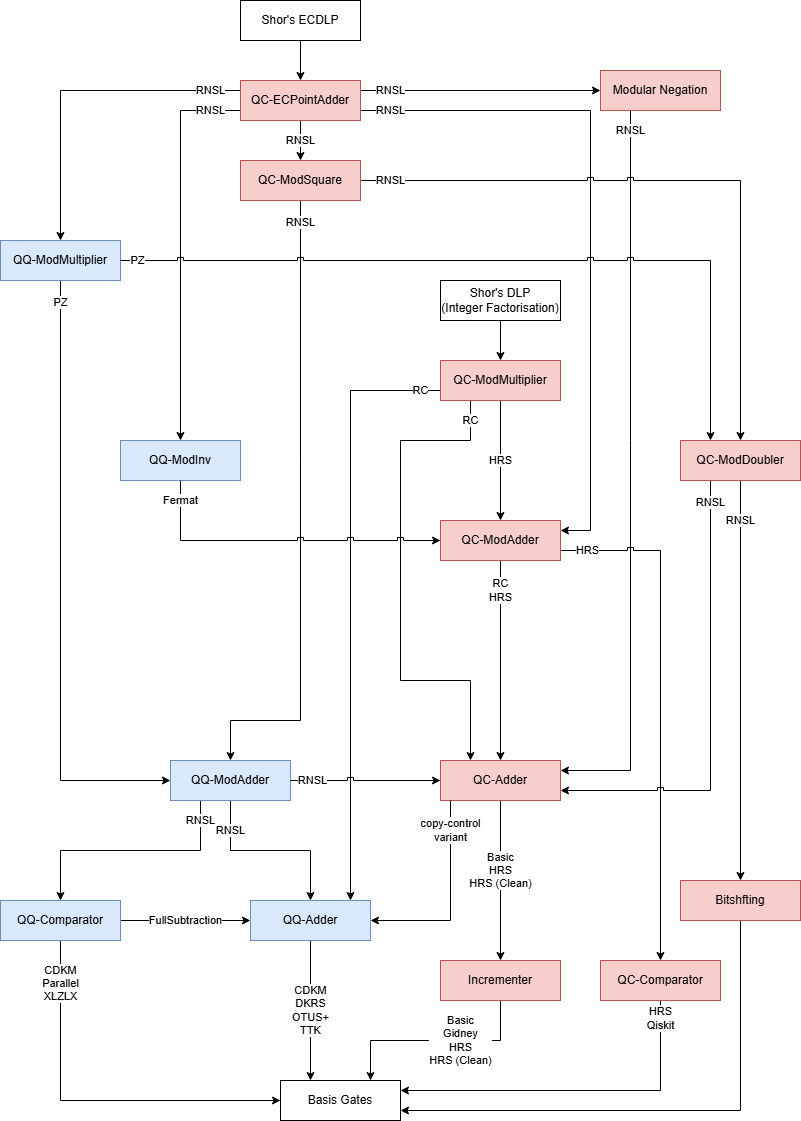

The diagram above was exported from draw.io. Its source (the exported page's mxGraphModel, read from the mxfile embedded in the PNG):
<mxGraphModel dx="2302" dy="1599" grid="1" gridSize="10" guides="1" tooltips="1" connect="1" arrows="1" fold="1" page="1" pageScale="1" pageWidth="1100" pageHeight="850" background="none" math="0" shadow="0">
  <root>
    <mxCell id="0" />
    <mxCell id="1" parent="0" />
    <mxCell id="XX3P8PkfKymy_jscX6aa-18" value="RNSL" style="edgeStyle=orthogonalEdgeStyle;rounded=0;orthogonalLoop=1;jettySize=auto;html=1;exitX=0.25;exitY=1;exitDx=0;exitDy=0;entryX=1;entryY=0.25;entryDx=0;entryDy=0;strokeColor=default;jumpStyle=sharp;" edge="1" parent="1" source="XX3P8PkfKymy_jscX6aa-17" target="XX3P8PkfKymy_jscX6aa-2">
      <mxGeometry x="-0.9452" relative="1" as="geometry">
        <Array as="points">
          <mxPoint x="390" y="-120" />
          <mxPoint x="390" y="490" />
        </Array>
        <mxPoint as="offset" />
      </mxGeometry>
    </mxCell>
    <mxCell id="XX3P8PkfKymy_jscX6aa-52" value="RNSL" style="edgeStyle=orthogonalEdgeStyle;rounded=0;orthogonalLoop=1;jettySize=auto;html=1;exitX=1;exitY=0.25;exitDx=0;exitDy=0;entryX=0;entryY=0.5;entryDx=0;entryDy=0;" edge="1" parent="1" source="XX3P8PkfKymy_jscX6aa-46" target="XX3P8PkfKymy_jscX6aa-17">
      <mxGeometry x="-0.75" relative="1" as="geometry">
        <Array as="points" />
        <mxPoint as="offset" />
      </mxGeometry>
    </mxCell>
    <mxCell id="XX3P8PkfKymy_jscX6aa-9" value="Basic&lt;br&gt;Gidney&lt;br&gt;HRS&lt;br&gt;HRS (Clean)" style="edgeStyle=orthogonalEdgeStyle;rounded=0;orthogonalLoop=1;jettySize=auto;html=1;exitX=0.5;exitY=1;exitDx=0;exitDy=0;entryX=0.75;entryY=0;entryDx=0;entryDy=0;" edge="1" parent="1" source="XX3P8PkfKymy_jscX6aa-1" target="XX3P8PkfKymy_jscX6aa-3">
      <mxGeometry x="-0.2381" relative="1" as="geometry">
        <mxPoint as="offset" />
      </mxGeometry>
    </mxCell>
    <mxCell id="XX3P8PkfKymy_jscX6aa-1" value="Incrementer" style="rounded=0;whiteSpace=wrap;html=1;fillColor=#f8cecc;strokeColor=#b85450;" vertex="1" parent="1">
      <mxGeometry x="200" y="680" width="120" height="40" as="geometry" />
    </mxCell>
    <mxCell id="XX3P8PkfKymy_jscX6aa-5" value="Basic&lt;br&gt;HRS&lt;br&gt;HRS (Clean)" style="edgeStyle=orthogonalEdgeStyle;rounded=0;orthogonalLoop=1;jettySize=auto;html=1;exitX=0.5;exitY=1;exitDx=0;exitDy=0;entryX=0.5;entryY=0;entryDx=0;entryDy=0;" edge="1" parent="1" source="XX3P8PkfKymy_jscX6aa-2" target="XX3P8PkfKymy_jscX6aa-1">
      <mxGeometry x="-0.125" relative="1" as="geometry">
        <mxPoint as="offset" />
      </mxGeometry>
    </mxCell>
    <mxCell id="XX3P8PkfKymy_jscX6aa-2" value="QC-Adder" style="rounded=0;whiteSpace=wrap;html=1;fillColor=#f8cecc;strokeColor=#b85450;" vertex="1" parent="1">
      <mxGeometry x="200" y="480" width="120" height="40" as="geometry" />
    </mxCell>
    <mxCell id="XX3P8PkfKymy_jscX6aa-3" value="Basis Gates" style="rounded=0;whiteSpace=wrap;html=1;" vertex="1" parent="1">
      <mxGeometry x="40" y="800" width="120" height="40" as="geometry" />
    </mxCell>
    <mxCell id="XX3P8PkfKymy_jscX6aa-7" value="CDKM&lt;br&gt;DKRS&lt;br&gt;OTUS+&lt;br&gt;TTK" style="edgeStyle=orthogonalEdgeStyle;rounded=0;orthogonalLoop=1;jettySize=auto;html=1;exitX=0.5;exitY=1;exitDx=0;exitDy=0;entryX=0.25;entryY=0;entryDx=0;entryDy=0;" edge="1" parent="1" source="XX3P8PkfKymy_jscX6aa-6" target="XX3P8PkfKymy_jscX6aa-3">
      <mxGeometry relative="1" as="geometry" />
    </mxCell>
    <mxCell id="XX3P8PkfKymy_jscX6aa-6" value="QQ-Adder" style="rounded=0;whiteSpace=wrap;html=1;fillColor=#dae8fc;strokeColor=#6c8ebf;" vertex="1" parent="1">
      <mxGeometry x="10" y="620" width="120" height="40" as="geometry" />
    </mxCell>
    <mxCell id="XX3P8PkfKymy_jscX6aa-11" value="RC&lt;br&gt;HRS" style="edgeStyle=orthogonalEdgeStyle;rounded=0;orthogonalLoop=1;jettySize=auto;html=1;exitX=0.5;exitY=1;exitDx=0;exitDy=0;entryX=0.5;entryY=0;entryDx=0;entryDy=0;" edge="1" parent="1" source="XX3P8PkfKymy_jscX6aa-10" target="XX3P8PkfKymy_jscX6aa-2">
      <mxGeometry x="-0.7" relative="1" as="geometry">
        <mxPoint as="offset" />
      </mxGeometry>
    </mxCell>
    <mxCell id="XX3P8PkfKymy_jscX6aa-16" value="HRS" style="edgeStyle=orthogonalEdgeStyle;rounded=0;orthogonalLoop=1;jettySize=auto;html=1;exitX=1;exitY=0.5;exitDx=0;exitDy=0;entryX=0.5;entryY=0;entryDx=0;entryDy=0;jumpStyle=sharp;" edge="1" parent="1" source="XX3P8PkfKymy_jscX6aa-10" target="XX3P8PkfKymy_jscX6aa-13">
      <mxGeometry x="-0.8571" relative="1" as="geometry">
        <Array as="points">
          <mxPoint x="320" y="270" />
          <mxPoint x="420" y="270" />
        </Array>
        <mxPoint as="offset" />
      </mxGeometry>
    </mxCell>
    <mxCell id="XX3P8PkfKymy_jscX6aa-10" value="QC-ModAdder" style="rounded=0;whiteSpace=wrap;html=1;fillColor=#f8cecc;strokeColor=#b85450;" vertex="1" parent="1">
      <mxGeometry x="200" y="240" width="120" height="40" as="geometry" />
    </mxCell>
    <mxCell id="XX3P8PkfKymy_jscX6aa-14" value="HRS&lt;br&gt;Qiskit" style="edgeStyle=orthogonalEdgeStyle;rounded=0;orthogonalLoop=1;jettySize=auto;html=1;exitX=0.5;exitY=1;exitDx=0;exitDy=0;" edge="1" parent="1" source="XX3P8PkfKymy_jscX6aa-13">
      <mxGeometry x="-0.8974" relative="1" as="geometry">
        <mxPoint x="160" y="810" as="targetPoint" />
        <Array as="points">
          <mxPoint x="420" y="810" />
        </Array>
        <mxPoint as="offset" />
      </mxGeometry>
    </mxCell>
    <mxCell id="XX3P8PkfKymy_jscX6aa-13" value="QC-Comparator" style="rounded=0;whiteSpace=wrap;html=1;fillColor=#f8cecc;strokeColor=#b85450;" vertex="1" parent="1">
      <mxGeometry x="360" y="680" width="120" height="40" as="geometry" />
    </mxCell>
    <mxCell id="XX3P8PkfKymy_jscX6aa-17" value="Modular Negation" style="rounded=0;whiteSpace=wrap;html=1;fillColor=#f8cecc;strokeColor=#b85450;" vertex="1" parent="1">
      <mxGeometry x="360" y="-210" width="120" height="40" as="geometry" />
    </mxCell>
    <mxCell id="XX3P8PkfKymy_jscX6aa-20" value="CDKM&lt;br&gt;Parallel&lt;br&gt;XLZLX" style="edgeStyle=orthogonalEdgeStyle;rounded=0;orthogonalLoop=1;jettySize=auto;html=1;exitX=0.5;exitY=1;exitDx=0;exitDy=0;entryX=0;entryY=0.5;entryDx=0;entryDy=0;" edge="1" parent="1" source="XX3P8PkfKymy_jscX6aa-19" target="XX3P8PkfKymy_jscX6aa-3">
      <mxGeometry x="-0.7714" relative="1" as="geometry">
        <mxPoint as="offset" />
      </mxGeometry>
    </mxCell>
    <mxCell id="XX3P8PkfKymy_jscX6aa-21" value="FullSubtraction" style="edgeStyle=orthogonalEdgeStyle;rounded=0;orthogonalLoop=1;jettySize=auto;html=1;exitX=1;exitY=0.5;exitDx=0;exitDy=0;entryX=0;entryY=0.5;entryDx=0;entryDy=0;" edge="1" parent="1" source="XX3P8PkfKymy_jscX6aa-19" target="XX3P8PkfKymy_jscX6aa-6">
      <mxGeometry relative="1" as="geometry" />
    </mxCell>
    <mxCell id="XX3P8PkfKymy_jscX6aa-19" value="QQ-Comparator" style="rounded=0;whiteSpace=wrap;html=1;fillColor=#dae8fc;strokeColor=#6c8ebf;" vertex="1" parent="1">
      <mxGeometry x="-240" y="620" width="120" height="40" as="geometry" />
    </mxCell>
    <mxCell id="XX3P8PkfKymy_jscX6aa-23" value="RNSL" style="edgeStyle=orthogonalEdgeStyle;rounded=0;orthogonalLoop=1;jettySize=auto;html=1;exitX=0.5;exitY=1;exitDx=0;exitDy=0;entryX=0.5;entryY=0;entryDx=0;entryDy=0;" edge="1" parent="1" source="XX3P8PkfKymy_jscX6aa-22" target="XX3P8PkfKymy_jscX6aa-6">
      <mxGeometry x="-0.6667" relative="1" as="geometry">
        <mxPoint as="offset" />
      </mxGeometry>
    </mxCell>
    <mxCell id="XX3P8PkfKymy_jscX6aa-24" value="RNSL" style="edgeStyle=orthogonalEdgeStyle;rounded=0;orthogonalLoop=1;jettySize=auto;html=1;exitX=0.25;exitY=1;exitDx=0;exitDy=0;entryX=0.5;entryY=0;entryDx=0;entryDy=0;" edge="1" parent="1" source="XX3P8PkfKymy_jscX6aa-22" target="XX3P8PkfKymy_jscX6aa-19">
      <mxGeometry x="-0.8333" relative="1" as="geometry">
        <mxPoint as="offset" />
      </mxGeometry>
    </mxCell>
    <mxCell id="XX3P8PkfKymy_jscX6aa-22" value="QQ-ModAdder" style="rounded=0;whiteSpace=wrap;html=1;fillColor=#dae8fc;strokeColor=#6c8ebf;" vertex="1" parent="1">
      <mxGeometry x="-70" y="480" width="120" height="40" as="geometry" />
    </mxCell>
    <mxCell id="XX3P8PkfKymy_jscX6aa-27" style="edgeStyle=orthogonalEdgeStyle;rounded=0;orthogonalLoop=1;jettySize=auto;html=1;exitX=0.5;exitY=1;exitDx=0;exitDy=0;entryX=1;entryY=0.75;entryDx=0;entryDy=0;" edge="1" parent="1" source="XX3P8PkfKymy_jscX6aa-26" target="XX3P8PkfKymy_jscX6aa-3">
      <mxGeometry relative="1" as="geometry" />
    </mxCell>
    <mxCell id="XX3P8PkfKymy_jscX6aa-26" value="Bitshfting" style="rounded=0;whiteSpace=wrap;html=1;fillColor=#f8cecc;strokeColor=#b85450;" vertex="1" parent="1">
      <mxGeometry x="440" y="600" width="120" height="40" as="geometry" />
    </mxCell>
    <mxCell id="XX3P8PkfKymy_jscX6aa-29" value="RNSL" style="edgeStyle=orthogonalEdgeStyle;rounded=0;orthogonalLoop=1;jettySize=auto;html=1;exitX=0.25;exitY=1;exitDx=0;exitDy=0;entryX=1;entryY=0.75;entryDx=0;entryDy=0;jumpStyle=sharp;" edge="1" parent="1" source="XX3P8PkfKymy_jscX6aa-28" target="XX3P8PkfKymy_jscX6aa-2">
      <mxGeometry x="-0.9032" relative="1" as="geometry">
        <mxPoint as="offset" />
      </mxGeometry>
    </mxCell>
    <mxCell id="XX3P8PkfKymy_jscX6aa-30" value="RNSL" style="edgeStyle=orthogonalEdgeStyle;rounded=0;orthogonalLoop=1;jettySize=auto;html=1;entryX=0.5;entryY=0;entryDx=0;entryDy=0;exitX=0.5;exitY=1;exitDx=0;exitDy=0;" edge="1" parent="1" source="XX3P8PkfKymy_jscX6aa-28" target="XX3P8PkfKymy_jscX6aa-26">
      <mxGeometry x="-0.8" relative="1" as="geometry">
        <mxPoint x="680" y="300" as="sourcePoint" />
        <mxPoint as="offset" />
      </mxGeometry>
    </mxCell>
    <mxCell id="XX3P8PkfKymy_jscX6aa-28" value="QC-ModDoubler" style="rounded=0;whiteSpace=wrap;html=1;fillColor=#f8cecc;strokeColor=#b85450;" vertex="1" parent="1">
      <mxGeometry x="440" y="160" width="120" height="40" as="geometry" />
    </mxCell>
    <mxCell id="XX3P8PkfKymy_jscX6aa-32" value="RC" style="edgeStyle=orthogonalEdgeStyle;rounded=0;orthogonalLoop=1;jettySize=auto;html=1;exitX=0.25;exitY=1;exitDx=0;exitDy=0;entryX=0.25;entryY=0;entryDx=0;entryDy=0;" edge="1" parent="1" source="XX3P8PkfKymy_jscX6aa-31" target="XX3P8PkfKymy_jscX6aa-2">
      <mxGeometry x="-0.92" relative="1" as="geometry">
        <Array as="points">
          <mxPoint x="230" y="160" />
          <mxPoint x="160" y="160" />
          <mxPoint x="160" y="400" />
          <mxPoint x="230" y="400" />
        </Array>
        <mxPoint as="offset" />
      </mxGeometry>
    </mxCell>
    <mxCell id="XX3P8PkfKymy_jscX6aa-33" value="HRS" style="edgeStyle=orthogonalEdgeStyle;rounded=0;orthogonalLoop=1;jettySize=auto;html=1;exitX=0.5;exitY=1;exitDx=0;exitDy=0;entryX=0.5;entryY=0;entryDx=0;entryDy=0;" edge="1" parent="1" source="XX3P8PkfKymy_jscX6aa-31" target="XX3P8PkfKymy_jscX6aa-10">
      <mxGeometry relative="1" as="geometry" />
    </mxCell>
    <mxCell id="XX3P8PkfKymy_jscX6aa-34" value="RC" style="edgeStyle=orthogonalEdgeStyle;rounded=0;orthogonalLoop=1;jettySize=auto;html=1;exitX=0;exitY=0.75;exitDx=0;exitDy=0;jumpStyle=sharp;" edge="1" parent="1" source="XX3P8PkfKymy_jscX6aa-31">
      <mxGeometry x="-0.9333" relative="1" as="geometry">
        <mxPoint x="110" y="620" as="targetPoint" />
        <Array as="points">
          <mxPoint x="110" y="110" />
        </Array>
        <mxPoint as="offset" />
      </mxGeometry>
    </mxCell>
    <mxCell id="XX3P8PkfKymy_jscX6aa-31" value="QC-ModMultiplier" style="rounded=0;whiteSpace=wrap;html=1;fillColor=#f8cecc;strokeColor=#b85450;" vertex="1" parent="1">
      <mxGeometry x="200" y="80" width="120" height="40" as="geometry" />
    </mxCell>
    <mxCell id="XX3P8PkfKymy_jscX6aa-36" style="edgeStyle=orthogonalEdgeStyle;rounded=0;orthogonalLoop=1;jettySize=auto;html=1;exitX=0.5;exitY=1;exitDx=0;exitDy=0;entryX=0.5;entryY=0;entryDx=0;entryDy=0;" edge="1" parent="1" source="XX3P8PkfKymy_jscX6aa-35" target="XX3P8PkfKymy_jscX6aa-31">
      <mxGeometry relative="1" as="geometry" />
    </mxCell>
    <mxCell id="XX3P8PkfKymy_jscX6aa-35" value="Shor's DLP&lt;br&gt;(Integer Factorisation)" style="rounded=0;whiteSpace=wrap;html=1;" vertex="1" parent="1">
      <mxGeometry x="200" width="120" height="40" as="geometry" />
    </mxCell>
    <mxCell id="XX3P8PkfKymy_jscX6aa-47" style="edgeStyle=orthogonalEdgeStyle;rounded=0;orthogonalLoop=1;jettySize=auto;html=1;exitX=0.5;exitY=1;exitDx=0;exitDy=0;entryX=0.5;entryY=0;entryDx=0;entryDy=0;" edge="1" parent="1" source="XX3P8PkfKymy_jscX6aa-37" target="XX3P8PkfKymy_jscX6aa-46">
      <mxGeometry relative="1" as="geometry" />
    </mxCell>
    <mxCell id="XX3P8PkfKymy_jscX6aa-48" value="RNSL" style="edgeStyle=orthogonalEdgeStyle;rounded=0;orthogonalLoop=1;jettySize=auto;html=1;exitX=1;exitY=0.75;exitDx=0;exitDy=0;entryX=1;entryY=0.25;entryDx=0;entryDy=0;" edge="1" parent="1" source="XX3P8PkfKymy_jscX6aa-46" target="XX3P8PkfKymy_jscX6aa-10">
      <mxGeometry x="-0.9118" relative="1" as="geometry">
        <mxPoint x="80" y="-170" as="sourcePoint" />
        <mxPoint x="280" y="250" as="targetPoint" />
        <Array as="points">
          <mxPoint x="350" y="-170" />
          <mxPoint x="350" y="250" />
        </Array>
        <mxPoint as="offset" />
      </mxGeometry>
    </mxCell>
    <mxCell id="XX3P8PkfKymy_jscX6aa-37" value="Shor's ECDLP" style="rounded=0;whiteSpace=wrap;html=1;" vertex="1" parent="1">
      <mxGeometry y="-280" width="120" height="40" as="geometry" />
    </mxCell>
    <mxCell id="XX3P8PkfKymy_jscX6aa-38" value="QQ-ModInv" style="rounded=0;whiteSpace=wrap;html=1;fillColor=#dae8fc;strokeColor=#6c8ebf;" vertex="1" parent="1">
      <mxGeometry x="-120" y="160" width="120" height="40" as="geometry" />
    </mxCell>
    <mxCell id="XX3P8PkfKymy_jscX6aa-41" value="RNSL" style="edgeStyle=orthogonalEdgeStyle;rounded=0;orthogonalLoop=1;jettySize=auto;html=1;exitX=0.5;exitY=1;exitDx=0;exitDy=0;jumpStyle=sharp;entryX=0.5;entryY=0;entryDx=0;entryDy=0;" edge="1" parent="1" source="XX3P8PkfKymy_jscX6aa-40" target="XX3P8PkfKymy_jscX6aa-22">
      <mxGeometry x="-0.9298" relative="1" as="geometry">
        <mxPoint x="-80" y="480" as="targetPoint" />
        <Array as="points">
          <mxPoint x="60" y="440" />
          <mxPoint x="-10" y="440" />
        </Array>
        <mxPoint as="offset" />
      </mxGeometry>
    </mxCell>
    <mxCell id="XX3P8PkfKymy_jscX6aa-42" value="RNSL" style="edgeStyle=orthogonalEdgeStyle;rounded=0;orthogonalLoop=1;jettySize=auto;html=1;exitX=1;exitY=0.5;exitDx=0;exitDy=0;entryX=0.5;entryY=0;entryDx=0;entryDy=0;jumpStyle=sharp;" edge="1" parent="1" source="XX3P8PkfKymy_jscX6aa-40" target="XX3P8PkfKymy_jscX6aa-28">
      <mxGeometry x="-0.9062" relative="1" as="geometry">
        <mxPoint as="offset" />
      </mxGeometry>
    </mxCell>
    <mxCell id="XX3P8PkfKymy_jscX6aa-40" value="QC-ModSquare" style="rounded=0;whiteSpace=wrap;html=1;fillColor=#f8cecc;strokeColor=#b85450;" vertex="1" parent="1">
      <mxGeometry y="-120" width="120" height="40" as="geometry" />
    </mxCell>
    <mxCell id="XX3P8PkfKymy_jscX6aa-39" value="Fermat" style="edgeStyle=orthogonalEdgeStyle;rounded=0;orthogonalLoop=1;jettySize=auto;html=1;exitX=0.5;exitY=1;exitDx=0;exitDy=0;entryX=0;entryY=0.5;entryDx=0;entryDy=0;jumpStyle=sharp;" edge="1" parent="1" source="XX3P8PkfKymy_jscX6aa-38" target="XX3P8PkfKymy_jscX6aa-10">
      <mxGeometry x="-0.875" relative="1" as="geometry">
        <Array as="points">
          <mxPoint x="-60" y="260" />
        </Array>
        <mxPoint as="offset" />
      </mxGeometry>
    </mxCell>
    <mxCell id="XX3P8PkfKymy_jscX6aa-25" value="RNSL" style="edgeStyle=orthogonalEdgeStyle;rounded=0;orthogonalLoop=1;jettySize=auto;html=1;exitX=1;exitY=0.5;exitDx=0;exitDy=0;entryX=0;entryY=0.5;entryDx=0;entryDy=0;jumpStyle=sharp;" edge="1" parent="1" source="XX3P8PkfKymy_jscX6aa-22" target="XX3P8PkfKymy_jscX6aa-2">
      <mxGeometry x="-0.7" relative="1" as="geometry">
        <Array as="points" />
        <mxPoint x="-1" as="offset" />
      </mxGeometry>
    </mxCell>
    <mxCell id="XX3P8PkfKymy_jscX6aa-8" value="copy-control&lt;br&gt;variant" style="edgeStyle=orthogonalEdgeStyle;rounded=0;orthogonalLoop=1;jettySize=auto;html=1;entryX=1;entryY=0.5;entryDx=0;entryDy=0;jumpStyle=sharp;" edge="1" parent="1" target="XX3P8PkfKymy_jscX6aa-6">
      <mxGeometry x="-0.7" relative="1" as="geometry">
        <mxPoint x="210" y="520" as="sourcePoint" />
        <Array as="points">
          <mxPoint x="210" y="520" />
          <mxPoint x="210" y="640" />
        </Array>
        <mxPoint as="offset" />
      </mxGeometry>
    </mxCell>
    <mxCell id="XX3P8PkfKymy_jscX6aa-45" value="PZ" style="edgeStyle=orthogonalEdgeStyle;rounded=0;orthogonalLoop=1;jettySize=auto;html=1;exitX=0.5;exitY=1;exitDx=0;exitDy=0;entryX=0;entryY=0.5;entryDx=0;entryDy=0;" edge="1" parent="1" source="XX3P8PkfKymy_jscX6aa-43" target="XX3P8PkfKymy_jscX6aa-22">
      <mxGeometry x="-0.9286" relative="1" as="geometry">
        <mxPoint x="-210" y="500" as="targetPoint" />
        <Array as="points">
          <mxPoint x="-180" y="500" />
        </Array>
        <mxPoint as="offset" />
      </mxGeometry>
    </mxCell>
    <mxCell id="XX3P8PkfKymy_jscX6aa-43" value="QQ-ModMultiplier" style="rounded=0;whiteSpace=wrap;html=1;fillColor=#dae8fc;strokeColor=#6c8ebf;" vertex="1" parent="1">
      <mxGeometry x="-240" y="-40" width="120" height="40" as="geometry" />
    </mxCell>
    <mxCell id="XX3P8PkfKymy_jscX6aa-49" value="RNSL" style="edgeStyle=orthogonalEdgeStyle;rounded=0;orthogonalLoop=1;jettySize=auto;html=1;exitX=0;exitY=0.75;exitDx=0;exitDy=0;entryX=0.5;entryY=0;entryDx=0;entryDy=0;" edge="1" parent="1" source="XX3P8PkfKymy_jscX6aa-46" target="XX3P8PkfKymy_jscX6aa-38">
      <mxGeometry x="-0.8462" relative="1" as="geometry">
        <mxPoint as="offset" />
      </mxGeometry>
    </mxCell>
    <mxCell id="XX3P8PkfKymy_jscX6aa-50" value="RNSL" style="edgeStyle=orthogonalEdgeStyle;rounded=0;orthogonalLoop=1;jettySize=auto;html=1;exitX=0;exitY=0.25;exitDx=0;exitDy=0;entryX=0.5;entryY=0;entryDx=0;entryDy=0;" edge="1" parent="1" source="XX3P8PkfKymy_jscX6aa-46" target="XX3P8PkfKymy_jscX6aa-43">
      <mxGeometry x="-0.8182" relative="1" as="geometry">
        <mxPoint as="offset" />
      </mxGeometry>
    </mxCell>
    <mxCell id="XX3P8PkfKymy_jscX6aa-51" value="RNSL" style="edgeStyle=orthogonalEdgeStyle;rounded=0;orthogonalLoop=1;jettySize=auto;html=1;exitX=0.5;exitY=1;exitDx=0;exitDy=0;entryX=0.5;entryY=0;entryDx=0;entryDy=0;" edge="1" parent="1" source="XX3P8PkfKymy_jscX6aa-46" target="XX3P8PkfKymy_jscX6aa-40">
      <mxGeometry relative="1" as="geometry">
        <mxPoint as="offset" />
      </mxGeometry>
    </mxCell>
    <mxCell id="XX3P8PkfKymy_jscX6aa-46" value="QC-ECPointAdder" style="rounded=0;whiteSpace=wrap;html=1;fillColor=#f8cecc;strokeColor=#b85450;" vertex="1" parent="1">
      <mxGeometry y="-200" width="120" height="40" as="geometry" />
    </mxCell>
    <mxCell id="XX3P8PkfKymy_jscX6aa-44" value="PZ" style="edgeStyle=orthogonalEdgeStyle;rounded=0;orthogonalLoop=1;jettySize=auto;html=1;exitX=1;exitY=0.5;exitDx=0;exitDy=0;entryX=0.25;entryY=0;entryDx=0;entryDy=0;jumpStyle=sharp;" edge="1" parent="1" source="XX3P8PkfKymy_jscX6aa-43" target="XX3P8PkfKymy_jscX6aa-28">
      <mxGeometry x="-0.957" relative="1" as="geometry">
        <mxPoint as="offset" />
      </mxGeometry>
    </mxCell>
  </root>
</mxGraphModel>